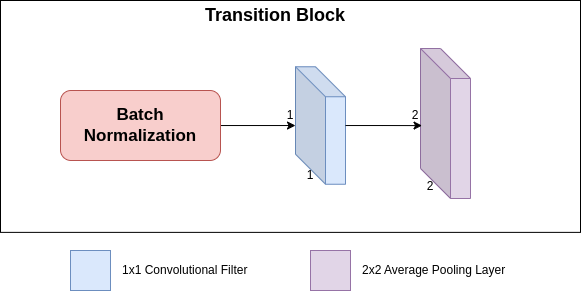

The diagram above was exported from draw.io. Its source (the exported page's mxGraphModel, read from the mxfile embedded in the PNG):
<mxGraphModel dx="1657" dy="674" grid="1" gridSize="10" guides="1" tooltips="1" connect="1" arrows="1" fold="1" page="1" pageScale="1" pageWidth="1169" pageHeight="827" math="0" shadow="0">
  <root>
    <mxCell id="0" />
    <mxCell id="1" parent="0" />
    <mxCell id="eVUUP8FMZkfo8Rm07fIn-14" value="" style="rounded=0;whiteSpace=wrap;html=1;" vertex="1" parent="1">
      <mxGeometry x="290" y="270" width="580" height="231.88" as="geometry" />
    </mxCell>
    <mxCell id="eVUUP8FMZkfo8Rm07fIn-16" style="edgeStyle=orthogonalEdgeStyle;rounded=0;orthogonalLoop=1;jettySize=auto;html=1;" edge="1" parent="1" source="eVUUP8FMZkfo8Rm07fIn-1" target="eVUUP8FMZkfo8Rm07fIn-2">
      <mxGeometry relative="1" as="geometry" />
    </mxCell>
    <mxCell id="eVUUP8FMZkfo8Rm07fIn-1" value="&lt;font style=&quot;font-size: 17px;&quot;&gt;&lt;b&gt;Batch Normalization&lt;/b&gt;&lt;/font&gt;" style="rounded=1;whiteSpace=wrap;html=1;fillColor=#f8cecc;strokeColor=#b85450;" vertex="1" parent="1">
      <mxGeometry x="350" y="360" width="160" height="70" as="geometry" />
    </mxCell>
    <mxCell id="eVUUP8FMZkfo8Rm07fIn-2" value="" style="shape=cube;whiteSpace=wrap;html=1;boundedLbl=1;backgroundOutline=1;darkOpacity=0.05;darkOpacity2=0.1;fillColor=#dae8fc;strokeColor=#6c8ebf;size=30;" vertex="1" parent="1">
      <mxGeometry x="585" y="336.25" width="50" height="117.5" as="geometry" />
    </mxCell>
    <mxCell id="eVUUP8FMZkfo8Rm07fIn-4" value="" style="shape=cube;whiteSpace=wrap;html=1;boundedLbl=1;backgroundOutline=1;darkOpacity=0.05;darkOpacity2=0.1;fillColor=#e1d5e7;strokeColor=#9673a6;size=30;" vertex="1" parent="1">
      <mxGeometry x="710" y="318" width="50" height="150" as="geometry" />
    </mxCell>
    <mxCell id="eVUUP8FMZkfo8Rm07fIn-5" value="" style="whiteSpace=wrap;html=1;aspect=fixed;fillColor=#dae8fc;strokeColor=#6c8ebf;" vertex="1" parent="1">
      <mxGeometry x="360" y="520" width="40" height="40" as="geometry" />
    </mxCell>
    <mxCell id="eVUUP8FMZkfo8Rm07fIn-7" value="" style="whiteSpace=wrap;html=1;aspect=fixed;fillColor=#e1d5e7;strokeColor=#9673a6;" vertex="1" parent="1">
      <mxGeometry x="600" y="520" width="40" height="40" as="geometry" />
    </mxCell>
    <mxCell id="eVUUP8FMZkfo8Rm07fIn-8" value="1x1 Convolutional Filter" style="text;html=1;align=left;verticalAlign=middle;whiteSpace=wrap;rounded=0;" vertex="1" parent="1">
      <mxGeometry x="410" y="525" width="160" height="30" as="geometry" />
    </mxCell>
    <mxCell id="eVUUP8FMZkfo8Rm07fIn-9" value="2x2 Average Pooling Layer" style="text;html=1;align=left;verticalAlign=middle;whiteSpace=wrap;rounded=0;" vertex="1" parent="1">
      <mxGeometry x="650" y="525" width="160" height="30" as="geometry" />
    </mxCell>
    <mxCell id="eVUUP8FMZkfo8Rm07fIn-10" value="1&lt;span style=&quot;color: rgba(0, 0, 0, 0); font-family: monospace; font-size: 0px; text-align: start; text-wrap: nowrap;&quot;&gt;%3CmxGraphModel%3E%3Croot%3E%3CmxCell%20id%3D%220%22%2F%3E%3CmxCell%20id%3D%221%22%20parent%3D%220%22%2F%3E%3CmxCell%20id%3D%222%22%20value%3D%221x1%20Convolutional%20Filter%22%20style%3D%22text%3Bhtml%3D1%3Balign%3Dleft%3BverticalAlign%3Dmiddle%3BwhiteSpace%3Dwrap%3Brounded%3D0%3B%22%20vertex%3D%221%22%20parent%3D%221%22%3E%3CmxGeometry%20x%3D%22410%22%20y%3D%22525%22%20width%3D%22160%22%20height%3D%2230%22%20as%3D%22geometry%22%2F%3E%3C%2FmxCell%3E%3C%2Froot%3E%3C%2FmxGraphModel%3E&lt;/span&gt;" style="text;html=1;align=center;verticalAlign=middle;whiteSpace=wrap;rounded=0;" vertex="1" parent="1">
      <mxGeometry x="570" y="430" width="60" height="30" as="geometry" />
    </mxCell>
    <mxCell id="eVUUP8FMZkfo8Rm07fIn-11" value="1&lt;span style=&quot;color: rgba(0, 0, 0, 0); font-family: monospace; font-size: 0px; text-align: start; text-wrap: nowrap;&quot;&gt;%3CmxGraphModel%3E%3Croot%3E%3CmxCell%20id%3D%220%22%2F%3E%3CmxCell%20id%3D%221%22%20parent%3D%220%22%2F%3E%3CmxCell%20id%3D%222%22%20value%3D%221x1%20Convolutional%20Filter%22%20style%3D%22text%3Bhtml%3D1%3Balign%3Dleft%3BverticalAlign%3Dmiddle%3BwhiteSpace%3Dwrap%3Brounded%3D0%3B%22%20vertex%3D%221%22%20parent%3D%221%22%3E%3CmxGeometry%20x%3D%22410%22%20y%3D%22525%22%20width%3D%22160%22%20height%3D%2230%22%20as%3D%22geometry%22%2F%3E%3C%2FmxCell%3E%3C%2Froot%3E%3C%2FmxGraphModel%3E&lt;/span&gt;" style="text;html=1;align=center;verticalAlign=middle;whiteSpace=wrap;rounded=0;" vertex="1" parent="1">
      <mxGeometry x="550" y="370" width="60" height="30" as="geometry" />
    </mxCell>
    <mxCell id="eVUUP8FMZkfo8Rm07fIn-12" value="2" style="text;html=1;align=center;verticalAlign=middle;whiteSpace=wrap;rounded=0;" vertex="1" parent="1">
      <mxGeometry x="690" y="441" width="60" height="30" as="geometry" />
    </mxCell>
    <mxCell id="eVUUP8FMZkfo8Rm07fIn-13" value="2" style="text;html=1;align=center;verticalAlign=middle;whiteSpace=wrap;rounded=0;" vertex="1" parent="1">
      <mxGeometry x="675" y="370" width="60" height="30" as="geometry" />
    </mxCell>
    <mxCell id="eVUUP8FMZkfo8Rm07fIn-15" value="&lt;b&gt;&lt;font style=&quot;font-size: 18px;&quot;&gt;Transition Block&lt;/font&gt;&lt;/b&gt;" style="text;html=1;align=center;verticalAlign=middle;whiteSpace=wrap;rounded=0;" vertex="1" parent="1">
      <mxGeometry x="470" y="270" width="190" height="30" as="geometry" />
    </mxCell>
    <mxCell id="eVUUP8FMZkfo8Rm07fIn-18" style="edgeStyle=orthogonalEdgeStyle;rounded=0;orthogonalLoop=1;jettySize=auto;html=1;entryX=0.031;entryY=0.514;entryDx=0;entryDy=0;entryPerimeter=0;" edge="1" parent="1" source="eVUUP8FMZkfo8Rm07fIn-2" target="eVUUP8FMZkfo8Rm07fIn-4">
      <mxGeometry relative="1" as="geometry" />
    </mxCell>
  </root>
</mxGraphModel>